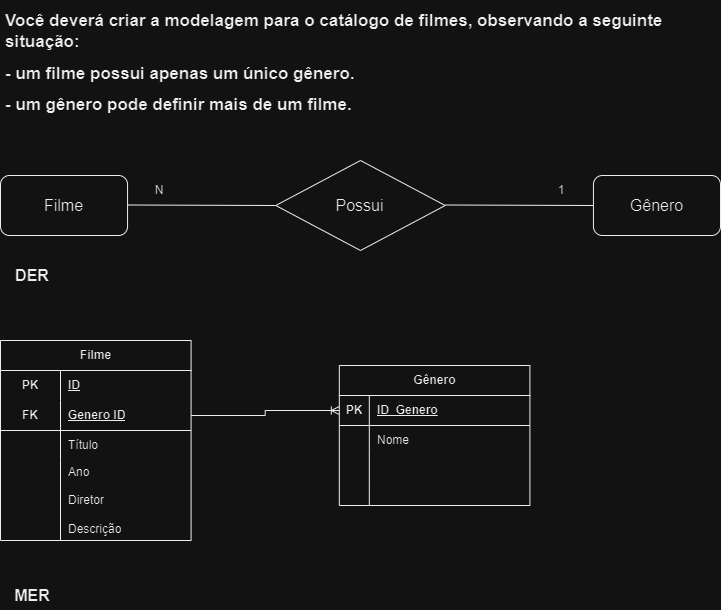

The diagram above was exported from draw.io. Its source (the exported page's mxGraphModel, read from the mxfile embedded in the PNG):
<mxGraphModel dx="1050" dy="1743" grid="1" gridSize="10" guides="1" tooltips="1" connect="1" arrows="1" fold="1" page="1" pageScale="1" pageWidth="827" pageHeight="1169" math="0" shadow="0">
  <root>
    <mxCell id="0" />
    <mxCell id="1" parent="0" />
    <mxCell id="TcXCPzF14K4k2iEwSjB3-38" value="&lt;h1 style=&quot;font-size: 17px;&quot;&gt;&lt;font style=&quot;font-size: 17px;&quot;&gt;Você deverá criar a modelagem para o catálogo de filmes, observando a seguinte situação:&lt;/font&gt;&lt;/h1&gt;&lt;h1 style=&quot;font-size: 17px;&quot;&gt;&lt;font style=&quot;font-size: 17px;&quot;&gt;- um filme possui apenas um único gênero.&lt;/font&gt;&lt;/h1&gt;&lt;h1 style=&quot;font-size: 17px;&quot;&gt;&lt;font style=&quot;font-size: 17px;&quot;&gt;- um gênero pode definir mais de um filme.&lt;/font&gt;&lt;/h1&gt;" style="text;html=1;strokeColor=none;fillColor=none;spacing=5;spacingTop=-20;whiteSpace=wrap;overflow=hidden;rounded=0;" parent="1" vertex="1">
      <mxGeometry x="40" y="-1120" width="720" height="120" as="geometry" />
    </mxCell>
    <mxCell id="ZQxQ01IYcUSqVM6HoJcT-1" value="" style="group" parent="1" vertex="1" connectable="0">
      <mxGeometry x="40" y="-970" width="720" height="450" as="geometry" />
    </mxCell>
    <mxCell id="TcXCPzF14K4k2iEwSjB3-2" value="&lt;font style=&quot;font-size: 16px;&quot;&gt;Filme&lt;/font&gt;" style="rounded=1;whiteSpace=wrap;html=1;" parent="ZQxQ01IYcUSqVM6HoJcT-1" vertex="1">
      <mxGeometry y="15" width="127.05882352941177" height="60" as="geometry" />
    </mxCell>
    <mxCell id="TcXCPzF14K4k2iEwSjB3-3" value="" style="endArrow=none;html=1;rounded=0;endFill=0;" parent="ZQxQ01IYcUSqVM6HoJcT-1" edge="1">
      <mxGeometry width="50" height="50" relative="1" as="geometry">
        <mxPoint x="127.05882352941177" y="44.5" as="sourcePoint" />
        <mxPoint x="275.29411764705884" y="45" as="targetPoint" />
      </mxGeometry>
    </mxCell>
    <mxCell id="TcXCPzF14K4k2iEwSjB3-4" value="&lt;font style=&quot;font-size: 16px;&quot;&gt;Possui&lt;/font&gt;" style="rhombus;whiteSpace=wrap;html=1;" parent="ZQxQ01IYcUSqVM6HoJcT-1" vertex="1">
      <mxGeometry x="275.29411764705884" width="169.41176470588235" height="90" as="geometry" />
    </mxCell>
    <mxCell id="TcXCPzF14K4k2iEwSjB3-5" value="&lt;font style=&quot;font-size: 16px;&quot;&gt;Gênero&lt;/font&gt;" style="rounded=1;whiteSpace=wrap;html=1;" parent="ZQxQ01IYcUSqVM6HoJcT-1" vertex="1">
      <mxGeometry x="592.9411764705883" y="15" width="127.05882352941177" height="60" as="geometry" />
    </mxCell>
    <mxCell id="TcXCPzF14K4k2iEwSjB3-6" value="" style="endArrow=none;html=1;rounded=0;endFill=0;" parent="ZQxQ01IYcUSqVM6HoJcT-1" edge="1">
      <mxGeometry width="50" height="50" relative="1" as="geometry">
        <mxPoint x="444.70588235294116" y="44.5" as="sourcePoint" />
        <mxPoint x="592.9411764705883" y="45" as="targetPoint" />
      </mxGeometry>
    </mxCell>
    <mxCell id="TcXCPzF14K4k2iEwSjB3-7" value="N" style="text;html=1;strokeColor=none;fillColor=none;align=center;verticalAlign=middle;whiteSpace=wrap;rounded=0;" parent="ZQxQ01IYcUSqVM6HoJcT-1" vertex="1">
      <mxGeometry x="127.05882352941177" y="15" width="63.529411764705884" height="30" as="geometry" />
    </mxCell>
    <mxCell id="TcXCPzF14K4k2iEwSjB3-8" value="1" style="text;html=1;strokeColor=none;fillColor=none;align=center;verticalAlign=middle;whiteSpace=wrap;rounded=0;" parent="ZQxQ01IYcUSqVM6HoJcT-1" vertex="1">
      <mxGeometry x="529.4117647058823" y="15" width="63.529411764705884" height="30" as="geometry" />
    </mxCell>
    <mxCell id="TcXCPzF14K4k2iEwSjB3-9" value="&lt;font style=&quot;font-size: 16px;&quot;&gt;&lt;b&gt;DER&lt;/b&gt;&lt;/font&gt;" style="text;html=1;strokeColor=none;fillColor=none;align=center;verticalAlign=middle;whiteSpace=wrap;rounded=0;" parent="ZQxQ01IYcUSqVM6HoJcT-1" vertex="1">
      <mxGeometry y="100" width="63.529411764705884" height="30" as="geometry" />
    </mxCell>
    <mxCell id="TcXCPzF14K4k2iEwSjB3-10" value="Filme" style="shape=table;startSize=30;container=1;collapsible=1;childLayout=tableLayout;fixedRows=1;rowLines=0;fontStyle=1;align=center;resizeLast=1;html=1;whiteSpace=wrap;" parent="ZQxQ01IYcUSqVM6HoJcT-1" vertex="1">
      <mxGeometry y="180" width="190.58823529411765" height="200" as="geometry" />
    </mxCell>
    <mxCell id="TcXCPzF14K4k2iEwSjB3-11" value="" style="shape=tableRow;horizontal=0;startSize=0;swimlaneHead=0;swimlaneBody=0;fillColor=none;collapsible=0;dropTarget=0;points=[[0,0.5],[1,0.5]];portConstraint=eastwest;top=0;left=0;right=0;bottom=0;html=1;" parent="TcXCPzF14K4k2iEwSjB3-10" vertex="1">
      <mxGeometry y="30" width="190.58823529411765" height="30" as="geometry" />
    </mxCell>
    <mxCell id="TcXCPzF14K4k2iEwSjB3-12" value="PK" style="shape=partialRectangle;connectable=0;fillColor=none;top=0;left=0;bottom=0;right=0;fontStyle=1;overflow=hidden;html=1;whiteSpace=wrap;" parent="TcXCPzF14K4k2iEwSjB3-11" vertex="1">
      <mxGeometry width="60" height="30" as="geometry">
        <mxRectangle width="60" height="30" as="alternateBounds" />
      </mxGeometry>
    </mxCell>
    <mxCell id="TcXCPzF14K4k2iEwSjB3-13" value="ID" style="shape=partialRectangle;connectable=0;fillColor=none;top=0;left=0;bottom=0;right=0;align=left;spacingLeft=6;fontStyle=5;overflow=hidden;html=1;whiteSpace=wrap;" parent="TcXCPzF14K4k2iEwSjB3-11" vertex="1">
      <mxGeometry x="60" width="130.58823529411765" height="30" as="geometry">
        <mxRectangle width="130.58823529411765" height="30" as="alternateBounds" />
      </mxGeometry>
    </mxCell>
    <mxCell id="TcXCPzF14K4k2iEwSjB3-14" value="" style="shape=tableRow;horizontal=0;startSize=0;swimlaneHead=0;swimlaneBody=0;fillColor=none;collapsible=0;dropTarget=0;points=[[0,0.5],[1,0.5]];portConstraint=eastwest;top=0;left=0;right=0;bottom=1;html=1;" parent="TcXCPzF14K4k2iEwSjB3-10" vertex="1">
      <mxGeometry y="60" width="190.58823529411765" height="30" as="geometry" />
    </mxCell>
    <mxCell id="TcXCPzF14K4k2iEwSjB3-15" value="FK" style="shape=partialRectangle;connectable=0;fillColor=none;top=0;left=0;bottom=0;right=0;fontStyle=1;overflow=hidden;html=1;whiteSpace=wrap;" parent="TcXCPzF14K4k2iEwSjB3-14" vertex="1">
      <mxGeometry width="60" height="30" as="geometry">
        <mxRectangle width="60" height="30" as="alternateBounds" />
      </mxGeometry>
    </mxCell>
    <mxCell id="TcXCPzF14K4k2iEwSjB3-16" value="Genero ID" style="shape=partialRectangle;connectable=0;fillColor=none;top=0;left=0;bottom=0;right=0;align=left;spacingLeft=6;fontStyle=5;overflow=hidden;html=1;whiteSpace=wrap;" parent="TcXCPzF14K4k2iEwSjB3-14" vertex="1">
      <mxGeometry x="60" width="130.58823529411765" height="30" as="geometry">
        <mxRectangle width="130.58823529411765" height="30" as="alternateBounds" />
      </mxGeometry>
    </mxCell>
    <mxCell id="TcXCPzF14K4k2iEwSjB3-17" value="" style="shape=tableRow;horizontal=0;startSize=0;swimlaneHead=0;swimlaneBody=0;fillColor=none;collapsible=0;dropTarget=0;points=[[0,0.5],[1,0.5]];portConstraint=eastwest;top=0;left=0;right=0;bottom=0;html=1;" parent="TcXCPzF14K4k2iEwSjB3-10" vertex="1">
      <mxGeometry y="90" width="190.58823529411765" height="30" as="geometry" />
    </mxCell>
    <mxCell id="TcXCPzF14K4k2iEwSjB3-18" value="" style="shape=partialRectangle;connectable=0;fillColor=none;top=0;left=0;bottom=0;right=0;editable=1;overflow=hidden;html=1;whiteSpace=wrap;" parent="TcXCPzF14K4k2iEwSjB3-17" vertex="1">
      <mxGeometry width="60" height="30" as="geometry">
        <mxRectangle width="60" height="30" as="alternateBounds" />
      </mxGeometry>
    </mxCell>
    <mxCell id="TcXCPzF14K4k2iEwSjB3-19" value="Título" style="shape=partialRectangle;connectable=0;fillColor=none;top=0;left=0;bottom=0;right=0;align=left;spacingLeft=6;overflow=hidden;html=1;whiteSpace=wrap;" parent="TcXCPzF14K4k2iEwSjB3-17" vertex="1">
      <mxGeometry x="60" width="130.58823529411765" height="30" as="geometry">
        <mxRectangle width="130.58823529411765" height="30" as="alternateBounds" />
      </mxGeometry>
    </mxCell>
    <mxCell id="TcXCPzF14K4k2iEwSjB3-20" value="" style="shape=tableRow;horizontal=0;startSize=0;swimlaneHead=0;swimlaneBody=0;fillColor=none;collapsible=0;dropTarget=0;points=[[0,0.5],[1,0.5]];portConstraint=eastwest;top=0;left=0;right=0;bottom=0;html=1;" parent="TcXCPzF14K4k2iEwSjB3-10" vertex="1">
      <mxGeometry y="120" width="190.58823529411765" height="80" as="geometry" />
    </mxCell>
    <mxCell id="TcXCPzF14K4k2iEwSjB3-21" value="" style="shape=partialRectangle;connectable=0;fillColor=none;top=0;left=0;bottom=0;right=0;editable=1;overflow=hidden;html=1;whiteSpace=wrap;" parent="TcXCPzF14K4k2iEwSjB3-20" vertex="1">
      <mxGeometry width="60" height="80" as="geometry">
        <mxRectangle width="60" height="80" as="alternateBounds" />
      </mxGeometry>
    </mxCell>
    <mxCell id="TcXCPzF14K4k2iEwSjB3-22" value="Ano&lt;br&gt;&lt;br&gt;Diretor&lt;br&gt;&lt;br&gt;Descrição" style="shape=partialRectangle;connectable=0;fillColor=none;top=0;left=0;bottom=0;right=0;align=left;spacingLeft=6;overflow=hidden;html=1;whiteSpace=wrap;" parent="TcXCPzF14K4k2iEwSjB3-20" vertex="1">
      <mxGeometry x="60" width="130.58823529411765" height="80" as="geometry">
        <mxRectangle width="130.58823529411765" height="80" as="alternateBounds" />
      </mxGeometry>
    </mxCell>
    <mxCell id="TcXCPzF14K4k2iEwSjB3-36" style="edgeStyle=orthogonalEdgeStyle;rounded=0;orthogonalLoop=1;jettySize=auto;html=1;endArrow=ERoneToMany;endFill=0;exitX=1;exitY=0.5;exitDx=0;exitDy=0;entryX=0;entryY=0.5;entryDx=0;entryDy=0;" parent="ZQxQ01IYcUSqVM6HoJcT-1" source="TcXCPzF14K4k2iEwSjB3-14" target="TcXCPzF14K4k2iEwSjB3-24" edge="1">
      <mxGeometry relative="1" as="geometry">
        <mxPoint x="480" y="480" as="targetPoint" />
      </mxGeometry>
    </mxCell>
    <mxCell id="TcXCPzF14K4k2iEwSjB3-23" value="Gênero" style="shape=table;startSize=30;container=1;collapsible=1;childLayout=tableLayout;fixedRows=1;rowLines=0;fontStyle=1;align=center;resizeLast=1;html=1;" parent="ZQxQ01IYcUSqVM6HoJcT-1" vertex="1">
      <mxGeometry x="338.8235294117647" y="205" width="190.58823529411765" height="140" as="geometry" />
    </mxCell>
    <mxCell id="TcXCPzF14K4k2iEwSjB3-24" value="" style="shape=tableRow;horizontal=0;startSize=0;swimlaneHead=0;swimlaneBody=0;fillColor=none;collapsible=0;dropTarget=0;points=[[0,0.5],[1,0.5]];portConstraint=eastwest;top=0;left=0;right=0;bottom=1;" parent="TcXCPzF14K4k2iEwSjB3-23" vertex="1">
      <mxGeometry y="30" width="190.58823529411765" height="30" as="geometry" />
    </mxCell>
    <mxCell id="TcXCPzF14K4k2iEwSjB3-25" value="PK" style="shape=partialRectangle;connectable=0;fillColor=none;top=0;left=0;bottom=0;right=0;fontStyle=1;overflow=hidden;whiteSpace=wrap;html=1;" parent="TcXCPzF14K4k2iEwSjB3-24" vertex="1">
      <mxGeometry width="30" height="30" as="geometry">
        <mxRectangle width="30" height="30" as="alternateBounds" />
      </mxGeometry>
    </mxCell>
    <mxCell id="TcXCPzF14K4k2iEwSjB3-26" value="ID_Genero" style="shape=partialRectangle;connectable=0;fillColor=none;top=0;left=0;bottom=0;right=0;align=left;spacingLeft=6;fontStyle=5;overflow=hidden;whiteSpace=wrap;html=1;" parent="TcXCPzF14K4k2iEwSjB3-24" vertex="1">
      <mxGeometry x="30" width="160.58823529411765" height="30" as="geometry">
        <mxRectangle width="160.58823529411765" height="30" as="alternateBounds" />
      </mxGeometry>
    </mxCell>
    <mxCell id="TcXCPzF14K4k2iEwSjB3-27" value="" style="shape=tableRow;horizontal=0;startSize=0;swimlaneHead=0;swimlaneBody=0;fillColor=none;collapsible=0;dropTarget=0;points=[[0,0.5],[1,0.5]];portConstraint=eastwest;top=0;left=0;right=0;bottom=0;" parent="TcXCPzF14K4k2iEwSjB3-23" vertex="1">
      <mxGeometry y="60" width="190.58823529411765" height="30" as="geometry" />
    </mxCell>
    <mxCell id="TcXCPzF14K4k2iEwSjB3-28" value="" style="shape=partialRectangle;connectable=0;fillColor=none;top=0;left=0;bottom=0;right=0;editable=1;overflow=hidden;whiteSpace=wrap;html=1;" parent="TcXCPzF14K4k2iEwSjB3-27" vertex="1">
      <mxGeometry width="30" height="30" as="geometry">
        <mxRectangle width="30" height="30" as="alternateBounds" />
      </mxGeometry>
    </mxCell>
    <mxCell id="TcXCPzF14K4k2iEwSjB3-29" value="Nome" style="shape=partialRectangle;connectable=0;fillColor=none;top=0;left=0;bottom=0;right=0;align=left;spacingLeft=6;overflow=hidden;whiteSpace=wrap;html=1;" parent="TcXCPzF14K4k2iEwSjB3-27" vertex="1">
      <mxGeometry x="30" width="160.58823529411765" height="30" as="geometry">
        <mxRectangle width="160.58823529411765" height="30" as="alternateBounds" />
      </mxGeometry>
    </mxCell>
    <mxCell id="TcXCPzF14K4k2iEwSjB3-30" value="" style="shape=tableRow;horizontal=0;startSize=0;swimlaneHead=0;swimlaneBody=0;fillColor=none;collapsible=0;dropTarget=0;points=[[0,0.5],[1,0.5]];portConstraint=eastwest;top=0;left=0;right=0;bottom=0;" parent="TcXCPzF14K4k2iEwSjB3-23" vertex="1">
      <mxGeometry y="90" width="190.58823529411765" height="30" as="geometry" />
    </mxCell>
    <mxCell id="TcXCPzF14K4k2iEwSjB3-31" value="" style="shape=partialRectangle;connectable=0;fillColor=none;top=0;left=0;bottom=0;right=0;editable=1;overflow=hidden;whiteSpace=wrap;html=1;" parent="TcXCPzF14K4k2iEwSjB3-30" vertex="1">
      <mxGeometry width="30" height="30" as="geometry">
        <mxRectangle width="30" height="30" as="alternateBounds" />
      </mxGeometry>
    </mxCell>
    <mxCell id="TcXCPzF14K4k2iEwSjB3-32" value="" style="shape=partialRectangle;connectable=0;fillColor=none;top=0;left=0;bottom=0;right=0;align=left;spacingLeft=6;overflow=hidden;whiteSpace=wrap;html=1;" parent="TcXCPzF14K4k2iEwSjB3-30" vertex="1">
      <mxGeometry x="30" width="160.58823529411765" height="30" as="geometry">
        <mxRectangle width="160.58823529411765" height="30" as="alternateBounds" />
      </mxGeometry>
    </mxCell>
    <mxCell id="TcXCPzF14K4k2iEwSjB3-33" value="" style="shape=tableRow;horizontal=0;startSize=0;swimlaneHead=0;swimlaneBody=0;fillColor=none;collapsible=0;dropTarget=0;points=[[0,0.5],[1,0.5]];portConstraint=eastwest;top=0;left=0;right=0;bottom=0;" parent="TcXCPzF14K4k2iEwSjB3-23" vertex="1">
      <mxGeometry y="120" width="190.58823529411765" height="20" as="geometry" />
    </mxCell>
    <mxCell id="TcXCPzF14K4k2iEwSjB3-34" value="" style="shape=partialRectangle;connectable=0;fillColor=none;top=0;left=0;bottom=0;right=0;editable=1;overflow=hidden;whiteSpace=wrap;html=1;" parent="TcXCPzF14K4k2iEwSjB3-33" vertex="1">
      <mxGeometry width="30" height="20" as="geometry">
        <mxRectangle width="30" height="20" as="alternateBounds" />
      </mxGeometry>
    </mxCell>
    <mxCell id="TcXCPzF14K4k2iEwSjB3-35" value="" style="shape=partialRectangle;connectable=0;fillColor=none;top=0;left=0;bottom=0;right=0;align=left;spacingLeft=6;overflow=hidden;whiteSpace=wrap;html=1;" parent="TcXCPzF14K4k2iEwSjB3-33" vertex="1">
      <mxGeometry x="30" width="160.58823529411765" height="20" as="geometry">
        <mxRectangle width="160.58823529411765" height="20" as="alternateBounds" />
      </mxGeometry>
    </mxCell>
    <mxCell id="TcXCPzF14K4k2iEwSjB3-37" value="&lt;font style=&quot;font-size: 16px;&quot;&gt;&lt;b&gt;MER&lt;/b&gt;&lt;/font&gt;" style="text;html=1;strokeColor=none;fillColor=none;align=center;verticalAlign=middle;whiteSpace=wrap;rounded=0;" parent="ZQxQ01IYcUSqVM6HoJcT-1" vertex="1">
      <mxGeometry y="420" width="63.529411764705884" height="30" as="geometry" />
    </mxCell>
  </root>
</mxGraphModel>